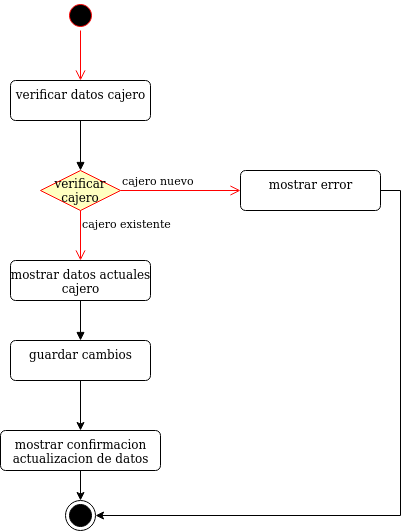

The diagram above was exported from draw.io. Its source (the exported page's mxGraphModel, read from the mxfile embedded in the PNG):
<mxGraphModel dx="1108" dy="426" grid="1" gridSize="10" guides="1" tooltips="1" connect="1" arrows="1" fold="1" page="1" pageScale="1" pageWidth="827" pageHeight="1169" math="0" shadow="0">
  <root>
    <mxCell id="0" />
    <mxCell id="1" parent="0" />
    <mxCell id="kHa67nHPtBKu3E46tj0a-1" value="" style="ellipse;html=1;shape=startState;fillColor=#000000;strokeColor=#ff0000;" parent="1" vertex="1">
      <mxGeometry x="185" y="100" width="30" height="30" as="geometry" />
    </mxCell>
    <mxCell id="kHa67nHPtBKu3E46tj0a-2" value="" style="edgeStyle=orthogonalEdgeStyle;html=1;verticalAlign=bottom;endArrow=open;endSize=8;strokeColor=#ff0000;entryX=0.5;entryY=0;entryDx=0;entryDy=0;" parent="1" source="kHa67nHPtBKu3E46tj0a-1" target="kHa67nHPtBKu3E46tj0a-3" edge="1">
      <mxGeometry relative="1" as="geometry">
        <mxPoint x="200" y="160" as="targetPoint" />
      </mxGeometry>
    </mxCell>
    <mxCell id="kHa67nHPtBKu3E46tj0a-3" value="verificar datos cajero" style="html=1;align=center;verticalAlign=top;rounded=1;absoluteArcSize=1;arcSize=10;dashed=0;" parent="1" vertex="1">
      <mxGeometry x="130" y="180" width="140" height="40" as="geometry" />
    </mxCell>
    <mxCell id="kHa67nHPtBKu3E46tj0a-72" value="" style="html=1;verticalAlign=bottom;endArrow=block;exitX=0.5;exitY=1;exitDx=0;exitDy=0;entryX=0.5;entryY=0;entryDx=0;entryDy=0;" parent="1" source="kHa67nHPtBKu3E46tj0a-3" edge="1">
      <mxGeometry width="80" relative="1" as="geometry">
        <mxPoint x="320" y="380" as="sourcePoint" />
        <mxPoint x="200" y="270" as="targetPoint" />
      </mxGeometry>
    </mxCell>
    <mxCell id="kHa67nHPtBKu3E46tj0a-103" value="verificar cajero" style="rhombus;whiteSpace=wrap;html=1;fillColor=#ffffc0;strokeColor=#ff0000;" parent="1" vertex="1">
      <mxGeometry x="160.00000000000023" y="270" width="80" height="40" as="geometry" />
    </mxCell>
    <mxCell id="kHa67nHPtBKu3E46tj0a-104" value="cajero nuevo" style="edgeStyle=orthogonalEdgeStyle;html=1;align=left;verticalAlign=bottom;endArrow=open;endSize=8;strokeColor=#ff0000;entryX=0;entryY=0.5;entryDx=0;entryDy=0;" parent="1" source="kHa67nHPtBKu3E46tj0a-103" target="kHa67nHPtBKu3E46tj0a-123" edge="1">
      <mxGeometry x="-1" relative="1" as="geometry">
        <mxPoint x="369.9999999999998" y="290" as="targetPoint" />
      </mxGeometry>
    </mxCell>
    <mxCell id="kHa67nHPtBKu3E46tj0a-105" value="cajero existente" style="edgeStyle=orthogonalEdgeStyle;html=1;align=left;verticalAlign=top;endArrow=open;endSize=8;strokeColor=#ff0000;entryX=0.5;entryY=0;entryDx=0;entryDy=0;" parent="1" source="kHa67nHPtBKu3E46tj0a-103" target="kHa67nHPtBKu3E46tj0a-124" edge="1">
      <mxGeometry x="-1" relative="1" as="geometry">
        <mxPoint x="200" y="395" as="targetPoint" />
        <Array as="points" />
      </mxGeometry>
    </mxCell>
    <mxCell id="kHa67nHPtBKu3E46tj0a-135" style="edgeStyle=orthogonalEdgeStyle;rounded=0;orthogonalLoop=1;jettySize=auto;html=1;entryX=1;entryY=0.5;entryDx=0;entryDy=0;" parent="1" source="kHa67nHPtBKu3E46tj0a-123" target="kHa67nHPtBKu3E46tj0a-130" edge="1">
      <mxGeometry relative="1" as="geometry">
        <Array as="points">
          <mxPoint x="520" y="290" />
          <mxPoint x="520" y="615" />
        </Array>
      </mxGeometry>
    </mxCell>
    <mxCell id="kHa67nHPtBKu3E46tj0a-123" value="mostrar error" style="html=1;align=center;verticalAlign=top;rounded=1;absoluteArcSize=1;arcSize=10;dashed=0;" parent="1" vertex="1">
      <mxGeometry x="360" y="270" width="140" height="40" as="geometry" />
    </mxCell>
    <mxCell id="kHa67nHPtBKu3E46tj0a-124" value="&lt;div&gt;mostrar datos actuales&lt;/div&gt;&lt;div&gt;cajero&lt;br&gt;&lt;/div&gt;" style="html=1;align=center;verticalAlign=top;rounded=1;absoluteArcSize=1;arcSize=10;dashed=0;" parent="1" vertex="1">
      <mxGeometry x="130" y="360" width="140" height="40" as="geometry" />
    </mxCell>
    <mxCell id="kHa67nHPtBKu3E46tj0a-128" value="" style="html=1;verticalAlign=bottom;endArrow=block;entryX=0.5;entryY=0;entryDx=0;entryDy=0;" parent="1" source="kHa67nHPtBKu3E46tj0a-124" target="kHa67nHPtBKu3E46tj0a-129" edge="1">
      <mxGeometry width="80" relative="1" as="geometry">
        <mxPoint x="200" y="490" as="sourcePoint" />
        <mxPoint x="200" y="550" as="targetPoint" />
      </mxGeometry>
    </mxCell>
    <mxCell id="kHa67nHPtBKu3E46tj0a-133" style="edgeStyle=orthogonalEdgeStyle;rounded=0;orthogonalLoop=1;jettySize=auto;html=1;" parent="1" source="kHa67nHPtBKu3E46tj0a-129" target="kHa67nHPtBKu3E46tj0a-131" edge="1">
      <mxGeometry relative="1" as="geometry" />
    </mxCell>
    <mxCell id="kHa67nHPtBKu3E46tj0a-129" value="guardar cambios" style="html=1;align=center;verticalAlign=top;rounded=1;absoluteArcSize=1;arcSize=10;dashed=0;" parent="1" vertex="1">
      <mxGeometry x="130" y="440" width="140" height="40" as="geometry" />
    </mxCell>
    <mxCell id="kHa67nHPtBKu3E46tj0a-130" value="" style="ellipse;html=1;shape=endState;fillColor=#000000;strokeColor=#000000;" parent="1" vertex="1">
      <mxGeometry x="185.00000000000023" y="600" width="30" height="30" as="geometry" />
    </mxCell>
    <mxCell id="kHa67nHPtBKu3E46tj0a-134" style="edgeStyle=orthogonalEdgeStyle;rounded=0;orthogonalLoop=1;jettySize=auto;html=1;exitX=0.5;exitY=1;exitDx=0;exitDy=0;entryX=0.5;entryY=0;entryDx=0;entryDy=0;" parent="1" source="kHa67nHPtBKu3E46tj0a-131" target="kHa67nHPtBKu3E46tj0a-130" edge="1">
      <mxGeometry relative="1" as="geometry" />
    </mxCell>
    <mxCell id="kHa67nHPtBKu3E46tj0a-131" value="&lt;div&gt;mostrar confirmacion&lt;/div&gt;&lt;div&gt;actualizacion de datos&lt;br&gt;&lt;/div&gt;" style="html=1;align=center;verticalAlign=top;rounded=1;absoluteArcSize=1;arcSize=10;dashed=0;" parent="1" vertex="1">
      <mxGeometry x="120" y="530" width="160" height="40" as="geometry" />
    </mxCell>
  </root>
</mxGraphModel>